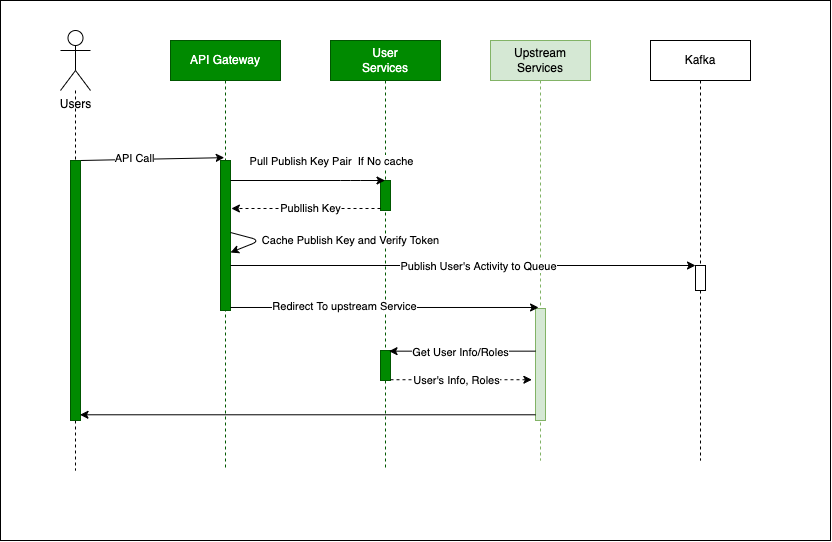

The diagram above was exported from draw.io. Its source (the exported page's mxGraphModel, read from the mxfile embedded in the PNG):
<mxGraphModel dx="1511" dy="901" grid="1" gridSize="10" guides="1" tooltips="1" connect="1" arrows="1" fold="1" page="1" pageScale="1" pageWidth="1100" pageHeight="850" math="0" shadow="0">
  <root>
    <mxCell id="0" />
    <mxCell id="1" parent="0" />
    <mxCell id="2" value="" style="rounded=0;whiteSpace=wrap;html=1;" parent="1" vertex="1">
      <mxGeometry width="830" height="540" as="geometry" />
    </mxCell>
    <mxCell id="3" value="Kafka" style="shape=umlLifeline;perimeter=lifelinePerimeter;whiteSpace=wrap;html=1;container=1;collapsible=0;recursiveResize=0;outlineConnect=0;" parent="1" vertex="1">
      <mxGeometry x="650" y="40" width="100" height="420" as="geometry" />
    </mxCell>
    <mxCell id="4" value="" style="html=1;points=[];perimeter=orthogonalPerimeter;" parent="3" vertex="1">
      <mxGeometry x="45" y="225" width="10" height="25" as="geometry" />
    </mxCell>
    <mxCell id="5" value="User&lt;br&gt;Services" style="shape=umlLifeline;perimeter=lifelinePerimeter;whiteSpace=wrap;html=1;container=1;collapsible=0;recursiveResize=0;outlineConnect=0;fillColor=#008a00;fontColor=#ffffff;strokeColor=#005700;" parent="1" vertex="1">
      <mxGeometry x="330" y="40" width="110" height="430" as="geometry" />
    </mxCell>
    <mxCell id="7" value="" style="html=1;points=[];perimeter=orthogonalPerimeter;fillColor=#008a00;fontColor=#ffffff;strokeColor=#005700;" parent="5" vertex="1">
      <mxGeometry x="50" y="140" width="10" height="30" as="geometry" />
    </mxCell>
    <mxCell id="55" value="" style="html=1;points=[];perimeter=orthogonalPerimeter;fillColor=#008a00;fontColor=#ffffff;strokeColor=#005700;" vertex="1" parent="5">
      <mxGeometry x="50" y="310" width="10" height="30" as="geometry" />
    </mxCell>
    <mxCell id="9" value="Upstream&lt;br&gt;Services" style="shape=umlLifeline;perimeter=lifelinePerimeter;whiteSpace=wrap;html=1;container=1;collapsible=0;recursiveResize=0;outlineConnect=0;fillColor=#d5e8d4;strokeColor=#82b366;" parent="1" vertex="1">
      <mxGeometry x="490" y="40" width="100" height="420" as="geometry" />
    </mxCell>
    <mxCell id="10" value="" style="html=1;points=[];perimeter=orthogonalPerimeter;fillColor=#d5e8d4;strokeColor=#82b366;" parent="9" vertex="1">
      <mxGeometry x="45" y="268" width="10" height="112" as="geometry" />
    </mxCell>
    <mxCell id="15" value="" style="edgeStyle=none;html=1;endArrow=none;endFill=0;dashed=1;startArrow=none;" parent="1" source="19" edge="1">
      <mxGeometry relative="1" as="geometry">
        <mxPoint x="75" y="470" as="targetPoint" />
      </mxGeometry>
    </mxCell>
    <mxCell id="16" value="Users" style="shape=umlActor;verticalLabelPosition=bottom;verticalAlign=top;html=1;" parent="1" vertex="1">
      <mxGeometry x="60" y="30" width="30" height="60" as="geometry" />
    </mxCell>
    <mxCell id="17" style="edgeStyle=none;html=1;entryX=0.376;entryY=-0.019;entryDx=0;entryDy=0;entryPerimeter=0;endArrow=classic;endFill=1;" parent="1" source="19" target="29" edge="1">
      <mxGeometry relative="1" as="geometry" />
    </mxCell>
    <mxCell id="18" value="API Call" style="edgeLabel;html=1;align=center;verticalAlign=middle;resizable=0;points=[];" parent="17" vertex="1" connectable="0">
      <mxGeometry x="-0.2519" y="2" relative="1" as="geometry">
        <mxPoint x="-1" as="offset" />
      </mxGeometry>
    </mxCell>
    <mxCell id="19" value="" style="html=1;points=[];perimeter=orthogonalPerimeter;fillColor=#008a00;fontColor=#ffffff;strokeColor=#005700;" parent="1" vertex="1">
      <mxGeometry x="70" y="160" width="10" height="260" as="geometry" />
    </mxCell>
    <mxCell id="20" value="" style="edgeStyle=none;html=1;endArrow=none;endFill=0;dashed=1;" parent="1" source="16" target="19" edge="1">
      <mxGeometry relative="1" as="geometry">
        <mxPoint x="75" y="90" as="sourcePoint" />
        <mxPoint x="75" y="800" as="targetPoint" />
      </mxGeometry>
    </mxCell>
    <mxCell id="28" value="API Gateway" style="shape=umlLifeline;perimeter=lifelinePerimeter;whiteSpace=wrap;html=1;container=1;collapsible=0;recursiveResize=0;outlineConnect=0;fillColor=#008a00;fontColor=#ffffff;strokeColor=#005700;" parent="1" vertex="1">
      <mxGeometry x="170" y="40" width="110" height="430" as="geometry" />
    </mxCell>
    <mxCell id="29" value="" style="html=1;points=[];perimeter=orthogonalPerimeter;fillColor=#008a00;fontColor=#ffffff;strokeColor=#005700;" parent="28" vertex="1">
      <mxGeometry x="50" y="120" width="10" height="150" as="geometry" />
    </mxCell>
    <mxCell id="45" value="Cache Publish Key and Verify Token" style="edgeStyle=none;html=1;" edge="1" parent="28">
      <mxGeometry x="-0.0199" y="90" relative="1" as="geometry">
        <mxPoint x="59.99999999999977" y="192" as="sourcePoint" />
        <mxPoint x="59.99999999999977" y="212" as="targetPoint" />
        <Array as="points">
          <mxPoint x="90" y="200" />
        </Array>
        <mxPoint x="57" y="-84" as="offset" />
      </mxGeometry>
    </mxCell>
    <mxCell id="46" style="edgeStyle=none;html=1;" edge="1" parent="1" source="29" target="5">
      <mxGeometry relative="1" as="geometry">
        <Array as="points">
          <mxPoint x="350" y="180" />
        </Array>
      </mxGeometry>
    </mxCell>
    <mxCell id="47" value="Pull Publish Key Pair&amp;nbsp; If No cache" style="edgeLabel;html=1;align=center;verticalAlign=middle;resizable=0;points=[];" vertex="1" connectable="0" parent="46">
      <mxGeometry x="0.5898" y="1" relative="1" as="geometry">
        <mxPoint x="-23" y="-19" as="offset" />
      </mxGeometry>
    </mxCell>
    <mxCell id="48" style="edgeStyle=none;html=1;entryX=1.09;entryY=0.32;entryDx=0;entryDy=0;entryPerimeter=0;dashed=1;" edge="1" parent="1" source="7" target="29">
      <mxGeometry relative="1" as="geometry" />
    </mxCell>
    <mxCell id="49" value="Publlish Key" style="edgeLabel;html=1;align=center;verticalAlign=middle;resizable=0;points=[];" vertex="1" connectable="0" parent="48">
      <mxGeometry x="-0.0597" y="-1" relative="1" as="geometry">
        <mxPoint x="-1" as="offset" />
      </mxGeometry>
    </mxCell>
    <mxCell id="50" style="edgeStyle=none;html=1;" edge="1" parent="1" source="29" target="4">
      <mxGeometry relative="1" as="geometry" />
    </mxCell>
    <mxCell id="51" value="Publish User's Activity to Queue" style="edgeLabel;html=1;align=center;verticalAlign=middle;resizable=0;points=[];" vertex="1" connectable="0" parent="50">
      <mxGeometry x="0.0669" relative="1" as="geometry">
        <mxPoint x="-1" as="offset" />
      </mxGeometry>
    </mxCell>
    <mxCell id="52" style="edgeStyle=none;html=1;entryX=0.305;entryY=-0.009;entryDx=0;entryDy=0;entryPerimeter=0;" edge="1" parent="1" source="29" target="10">
      <mxGeometry relative="1" as="geometry" />
    </mxCell>
    <mxCell id="53" value="Redirect To upstream Service" style="edgeLabel;html=1;align=center;verticalAlign=middle;resizable=0;points=[];" vertex="1" connectable="0" parent="52">
      <mxGeometry x="-0.2614" y="2" relative="1" as="geometry">
        <mxPoint x="-1" as="offset" />
      </mxGeometry>
    </mxCell>
    <mxCell id="54" style="edgeStyle=none;html=1;entryX=0.948;entryY=0.978;entryDx=0;entryDy=0;entryPerimeter=0;" edge="1" parent="1" source="10" target="19">
      <mxGeometry relative="1" as="geometry" />
    </mxCell>
    <mxCell id="56" style="edgeStyle=none;html=1;entryX=0.852;entryY=0.022;entryDx=0;entryDy=0;entryPerimeter=0;" edge="1" parent="1" source="10" target="55">
      <mxGeometry relative="1" as="geometry" />
    </mxCell>
    <mxCell id="57" value="Get User Info/Roles" style="edgeLabel;html=1;align=center;verticalAlign=middle;resizable=0;points=[];" vertex="1" connectable="0" parent="56">
      <mxGeometry x="0.0442" y="1" relative="1" as="geometry">
        <mxPoint x="1" as="offset" />
      </mxGeometry>
    </mxCell>
    <mxCell id="58" style="edgeStyle=none;html=1;entryX=-0.362;entryY=0.636;entryDx=0;entryDy=0;entryPerimeter=0;dashed=1;" edge="1" parent="1" source="55" target="10">
      <mxGeometry relative="1" as="geometry" />
    </mxCell>
    <mxCell id="59" value="User's Info, Roles" style="edgeLabel;html=1;align=center;verticalAlign=middle;resizable=0;points=[];" vertex="1" connectable="0" parent="58">
      <mxGeometry x="-0.0711" relative="1" as="geometry">
        <mxPoint as="offset" />
      </mxGeometry>
    </mxCell>
  </root>
</mxGraphModel>